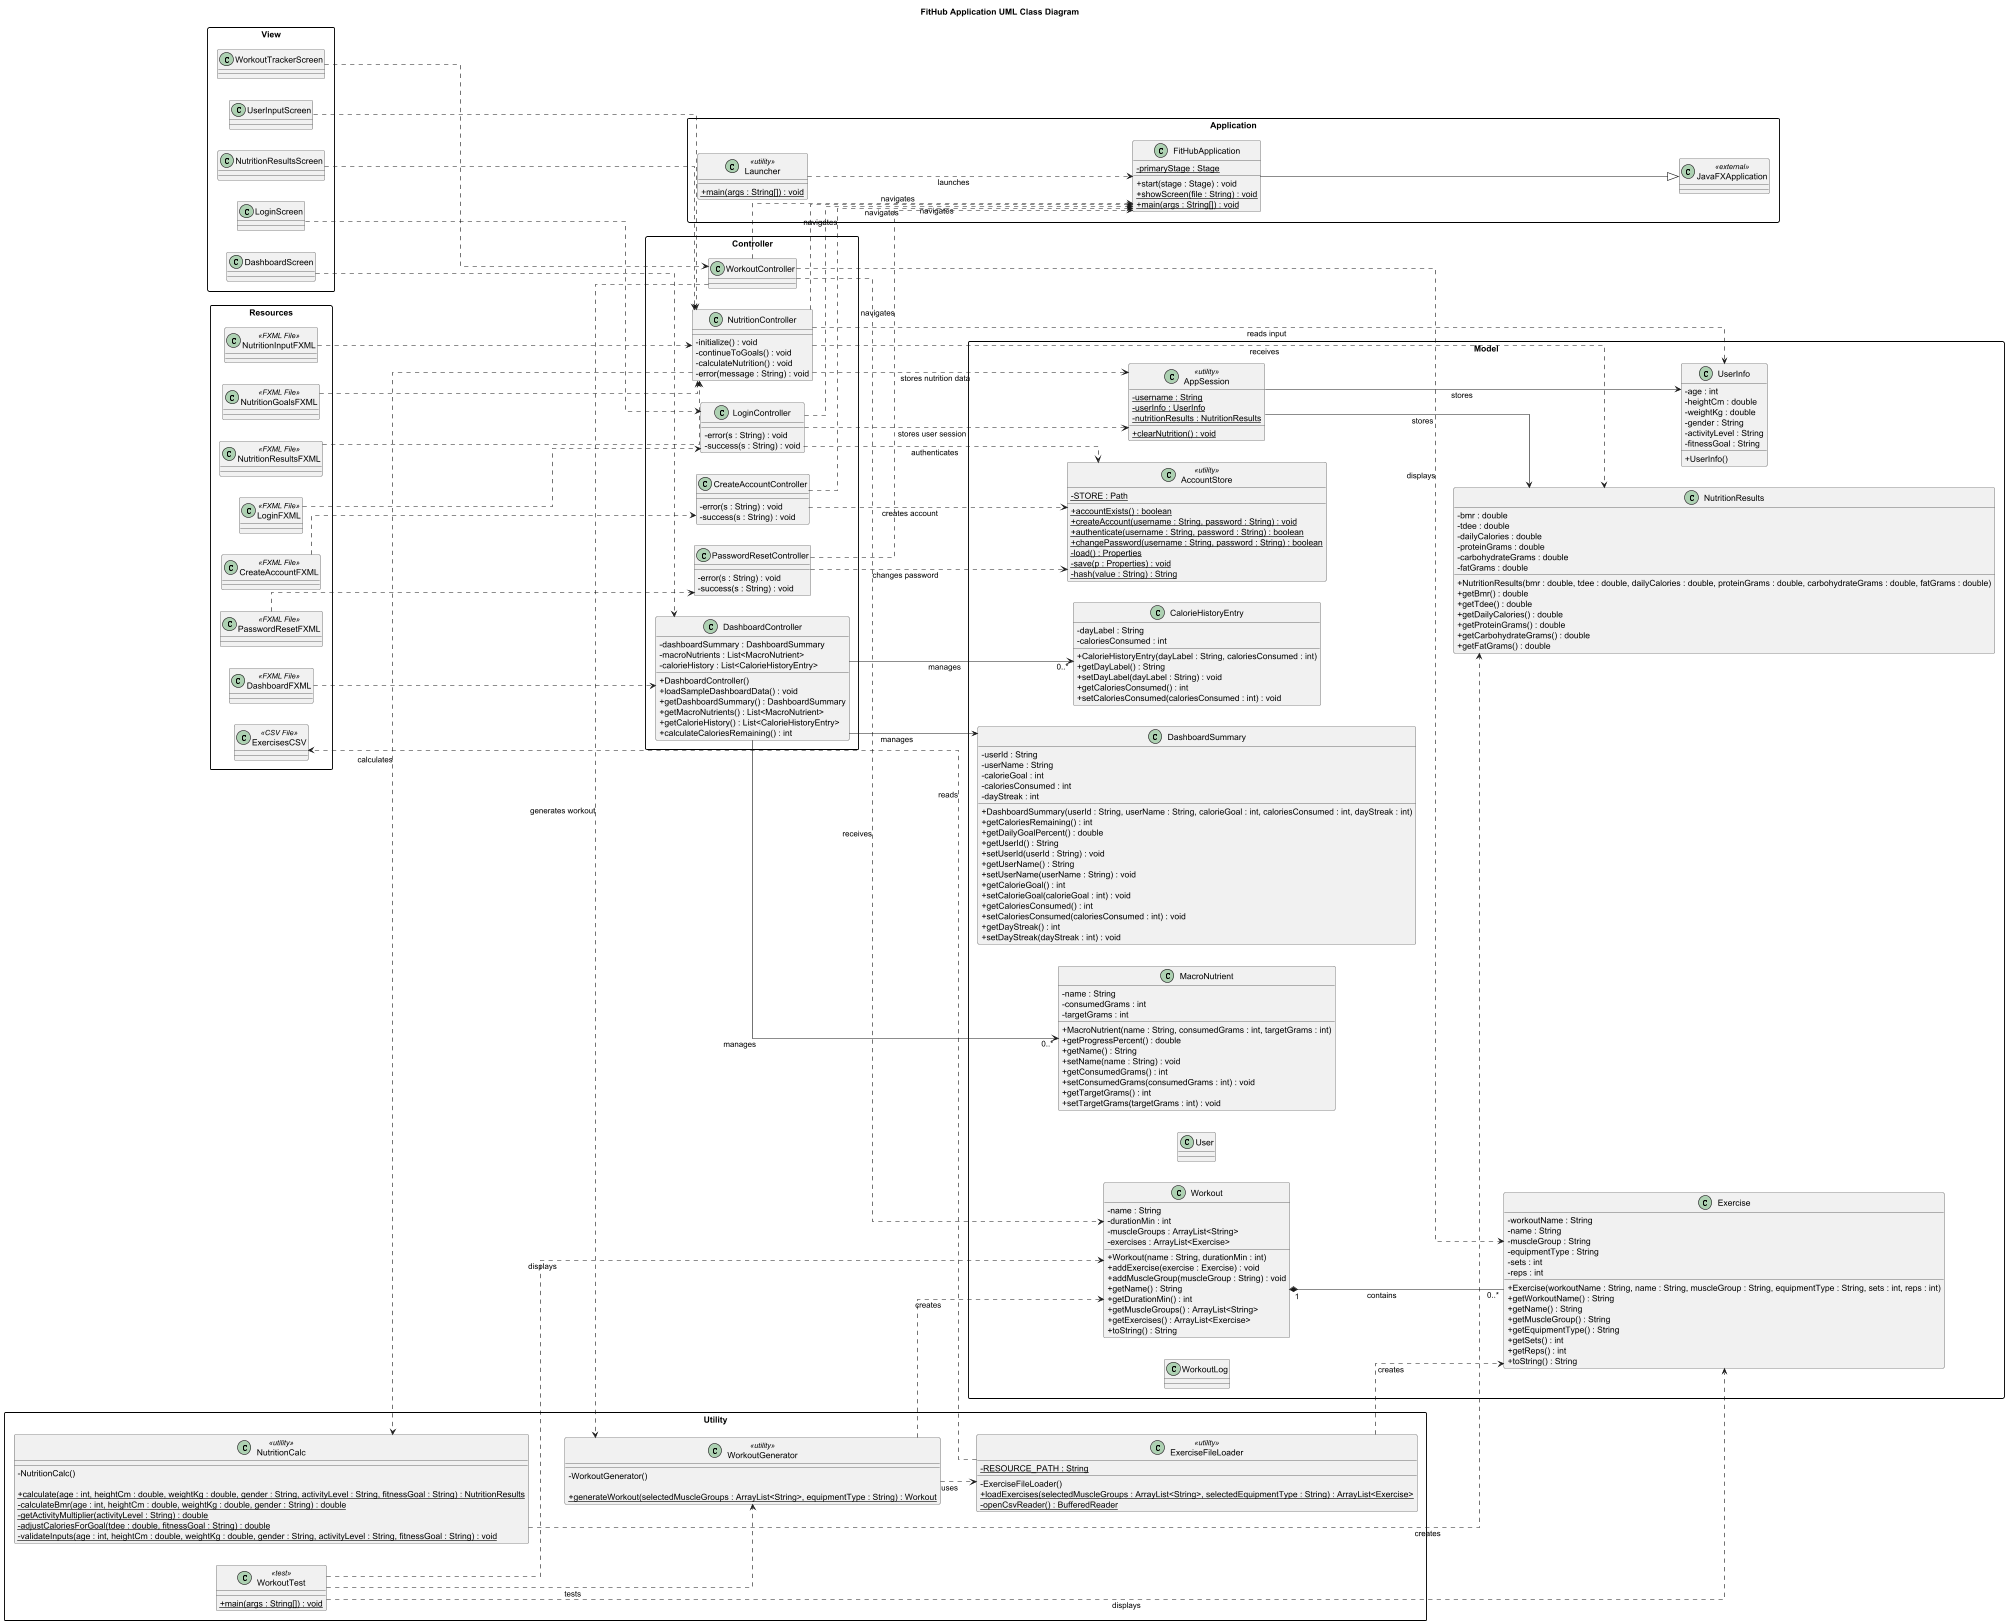

The diagram above was rendered by PlantUML. Its source (embedded in the PNG):
@startuml

title FitHub Application UML Class Diagram

left to right direction
skinparam classAttributeIconSize 0
skinparam linetype ortho
skinparam packageStyle rectangle

' =========================================================
' APPLICATION PACKAGE
' =========================================================

package "Application" {

    class FitHubApplication {
        -{static} primaryStage : Stage

        +start(stage : Stage) : void
        +{static} showScreen(file : String) : void
        +{static} main(args : String[]) : void
    }

    class Launcher <<utility>> {
        +{static} main(args : String[]) : void
    }

    class JavaFXApplication <<external>>
}

FitHubApplication --|> JavaFXApplication
Launcher ..> FitHubApplication : launches


' =========================================================
' CONTROLLER PACKAGE
' =========================================================

package "Controller" {

    class CreateAccountController {
        -error(s : String) : void
        -success(s : String) : void
    }

    class DashboardController {
        -dashboardSummary : DashboardSummary
        -macroNutrients : List<MacroNutrient>
        -calorieHistory : List<CalorieHistoryEntry>

        +DashboardController()
        +loadSampleDashboardData() : void
        +getDashboardSummary() : DashboardSummary
        +getMacroNutrients() : List<MacroNutrient>
        +getCalorieHistory() : List<CalorieHistoryEntry>
        +calculateCaloriesRemaining() : int
    }

    class LoginController {
        -error(s : String) : void
        -success(s : String) : void
    }

    class NutritionController {
        -initialize() : void
        -continueToGoals() : void
        -calculateNutrition() : void
        -error(message : String) : void
    }

    class PasswordResetController {
        -error(s : String) : void
        -success(s : String) : void
    }

    class WorkoutController {
    }
}


' =========================================================
' MODEL PACKAGE
' =========================================================

package "Model" {

    class AccountStore <<utility>> {
        -{static} STORE : Path

        +{static} accountExists() : boolean
        +{static} createAccount(username : String, password : String) : void
        +{static} authenticate(username : String, password : String) : boolean
        +{static} changePassword(username : String, password : String) : boolean
        -{static} load() : Properties
        -{static} save(p : Properties) : void
        -{static} hash(value : String) : String
    }

    class AppSession <<utility>> {
        -{static} username : String
        -{static} userInfo : UserInfo
        -{static} nutritionResults : NutritionResults

        +{static} clearNutrition() : void
    }

    class CalorieHistoryEntry {
        -dayLabel : String
        -caloriesConsumed : int

        +CalorieHistoryEntry(dayLabel : String, caloriesConsumed : int)
        +getDayLabel() : String
        +setDayLabel(dayLabel : String) : void
        +getCaloriesConsumed() : int
        +setCaloriesConsumed(caloriesConsumed : int) : void
    }

    class DashboardSummary {
        -userId : String
        -userName : String
        -calorieGoal : int
        -caloriesConsumed : int
        -dayStreak : int

        +DashboardSummary(userId : String, userName : String, calorieGoal : int, caloriesConsumed : int, dayStreak : int)
        +getCaloriesRemaining() : int
        +getDailyGoalPercent() : double
        +getUserId() : String
        +setUserId(userId : String) : void
        +getUserName() : String
        +setUserName(userName : String) : void
        +getCalorieGoal() : int
        +setCalorieGoal(calorieGoal : int) : void
        +getCaloriesConsumed() : int
        +setCaloriesConsumed(caloriesConsumed : int) : void
        +getDayStreak() : int
        +setDayStreak(dayStreak : int) : void
    }

    class Exercise {
        -workoutName : String
        -name : String
        -muscleGroup : String
        -equipmentType : String
        -sets : int
        -reps : int

        +Exercise(workoutName : String, name : String, muscleGroup : String, equipmentType : String, sets : int, reps : int)
        +getWorkoutName() : String
        +getName() : String
        +getMuscleGroup() : String
        +getEquipmentType() : String
        +getSets() : int
        +getReps() : int
        +toString() : String
    }

    class MacroNutrient {
        -name : String
        -consumedGrams : int
        -targetGrams : int

        +MacroNutrient(name : String, consumedGrams : int, targetGrams : int)
        +getProgressPercent() : double
        +getName() : String
        +setName(name : String) : void
        +getConsumedGrams() : int
        +setConsumedGrams(consumedGrams : int) : void
        +getTargetGrams() : int
        +setTargetGrams(targetGrams : int) : void
    }

    class NutritionResults {
        -bmr : double
        -tdee : double
        -dailyCalories : double
        -proteinGrams : double
        -carbohydrateGrams : double
        -fatGrams : double

        +NutritionResults(bmr : double, tdee : double, dailyCalories : double, proteinGrams : double, carbohydrateGrams : double, fatGrams : double)
        +getBmr() : double
        +getTdee() : double
        +getDailyCalories() : double
        +getProteinGrams() : double
        +getCarbohydrateGrams() : double
        +getFatGrams() : double
    }

    class User {
    }

    class UserInfo {
        -age : int
        -heightCm : double
        -weightKg : double
        -gender : String
        -activityLevel : String
        -fitnessGoal : String

        +UserInfo()
    }

    class Workout {
        -name : String
        -durationMin : int
        -muscleGroups : ArrayList<String>
        -exercises : ArrayList<Exercise>

        +Workout(name : String, durationMin : int)
        +addExercise(exercise : Exercise) : void
        +addMuscleGroup(muscleGroup : String) : void
        +getName() : String
        +getDurationMin() : int
        +getMuscleGroups() : ArrayList<String>
        +getExercises() : ArrayList<Exercise>
        +toString() : String
    }

    class WorkoutLog {
    }
}


' =========================================================
' UTILITY PACKAGE
' =========================================================

package "Utility" {

    class ExerciseFileLoader <<utility>> {
        -{static} RESOURCE_PATH : String

        -ExerciseFileLoader()
        +{static} loadExercises(selectedMuscleGroups : ArrayList<String>, selectedEquipmentType : String) : ArrayList<Exercise>
        -{static} openCsvReader() : BufferedReader
    }

    class NutritionCalc <<utility>> {
        -NutritionCalc()

        +{static} calculate(age : int, heightCm : double, weightKg : double, gender : String, activityLevel : String, fitnessGoal : String) : NutritionResults
        -{static} calculateBmr(age : int, heightCm : double, weightKg : double, gender : String) : double
        -{static} getActivityMultiplier(activityLevel : String) : double
        -{static} adjustCaloriesForGoal(tdee : double, fitnessGoal : String) : double
        -{static} validateInputs(age : int, heightCm : double, weightKg : double, gender : String, activityLevel : String, fitnessGoal : String) : void
    }

    class WorkoutGenerator <<utility>> {
        -WorkoutGenerator()

        +{static} generateWorkout(selectedMuscleGroups : ArrayList<String>, equipmentType : String) : Workout
    }

    class WorkoutTest <<test>> {
        +{static} main(args : String[]) : void
    }
}


' =========================================================
' VIEW PACKAGE
' =========================================================

package "View" {

    class DashboardScreen {
    }

    class LoginScreen {
    }

    class NutritionResultsScreen {
    }

    class UserInputScreen {
    }

    class WorkoutTrackerScreen {
    }
}


' =========================================================
' RESOURCE FILES
' =========================================================

package "Resources" {

    class ExercisesCSV <<CSV File>>
    class LoginFXML <<FXML File>>
    class CreateAccountFXML <<FXML File>>
    class PasswordResetFXML <<FXML File>>
    class DashboardFXML <<FXML File>>
    class NutritionInputFXML <<FXML File>>
    class NutritionGoalsFXML <<FXML File>>
    class NutritionResultsFXML <<FXML File>>
}


' =========================================================
' MODEL RELATIONSHIPS
' =========================================================

Workout "1" *-- "0..*" Exercise : contains

AppSession --> UserInfo : stores
AppSession --> NutritionResults : stores

DashboardController --> DashboardSummary : manages
DashboardController --> "0..*" MacroNutrient : manages
DashboardController --> "0..*" CalorieHistoryEntry : manages


' =========================================================
' CONTROLLER / MODEL RELATIONSHIPS
' =========================================================

CreateAccountController ..> AccountStore : creates account
LoginController ..> AccountStore : authenticates
PasswordResetController ..> AccountStore : changes password

LoginController ..> AppSession : stores user session
NutritionController ..> AppSession : stores nutrition data

NutritionController ..> UserInfo : reads input
NutritionController ..> NutritionCalc : calculates
NutritionController ..> NutritionResults : receives

WorkoutController ..> WorkoutGenerator : generates workout
WorkoutController ..> Workout : receives
WorkoutController ..> Exercise : displays


' =========================================================
' UTILITY RELATIONSHIPS
' =========================================================

NutritionCalc ..> NutritionResults : creates

WorkoutGenerator ..> Workout : creates
WorkoutGenerator ..> ExerciseFileLoader : uses
ExerciseFileLoader ..> Exercise : creates
ExerciseFileLoader ..> ExercisesCSV : reads

WorkoutTest ..> WorkoutGenerator : tests
WorkoutTest ..> Workout : displays
WorkoutTest ..> Exercise : displays


' =========================================================
' VIEW / CONTROLLER RELATIONSHIPS
' =========================================================

CreateAccountFXML ..> CreateAccountController
LoginFXML ..> LoginController
PasswordResetFXML ..> PasswordResetController
DashboardFXML ..> DashboardController
NutritionInputFXML ..> NutritionController
NutritionGoalsFXML ..> NutritionController
NutritionResultsFXML ..> NutritionController

LoginController ..> FitHubApplication : navigates
CreateAccountController ..> FitHubApplication : navigates
PasswordResetController ..> FitHubApplication : navigates
NutritionController ..> FitHubApplication : navigates
WorkoutController ..> FitHubApplication : navigates

DashboardScreen ..> DashboardController
LoginScreen ..> LoginController
NutritionResultsScreen ..> NutritionController
UserInputScreen ..> NutritionController
WorkoutTrackerScreen ..> WorkoutController

@enduml